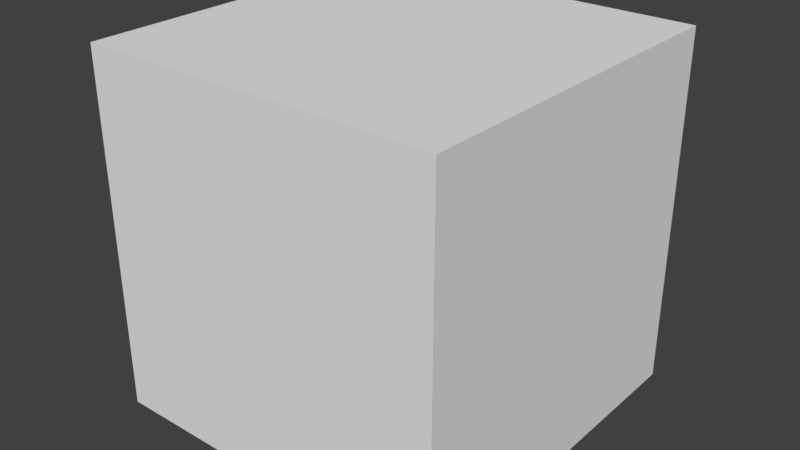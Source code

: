 # Source: onePointPickUp.blend  (saved by Blender 2.79.0; exported with 4.5.12 LTS)
import bpy
from mathutils import Matrix  # noqa: F401  (used for matrix-valued properties, if any)

bpy.ops.wm.read_factory_settings(use_empty=True)
scene = bpy.context.scene
scene.name = 'Scene'

# ---- collections
col_collection_1 = bpy.data.collections.new('Collection 1'); scene.collection.children.link(col_collection_1)

# ---- materials (node trees are filled in below, after node groups)
mat_material_001 = bpy.data.materials.new('Material.001')
mat_material_001.alpha_threshold = 0.0
mat_material_001.use_transparent_shadow = False
mat_material_001.roughness = 0.5

# ---- material node trees

# ---- world
world_world = bpy.data.worlds.new('World'); scene.world = world_world
world_world.color = (0.05088, 0.05088, 0.05088)
world_world.use_sun_shadow = False
world_world.sun_shadow_jitter_overblur = 0.0
world_world.cycles.sampling_method = 'MANUAL'

# ---- meshes
me_cube_001 = bpy.data.meshes.new('Cube.001')
me_cube_001.from_pydata([(-0.9687, -1.0, -1.0), (-0.9687, -1.0, 1.0), (-0.9687, 1.0, -1.0), (-0.9687, 1.0, 1.0), (1.031, -1.0, -1.0), (1.031, -1.0, 1.0), (1.031, 1.0, -1.0), (1.031, 1.0, 1.0)], [], [(0, 1, 3, 2), (2, 3, 7, 6), (6, 7, 5, 4), (4, 5, 1, 0), (2, 6, 4, 0), (7, 3, 1, 5)])
_uv = me_cube_001.uv_layers.new(name='UVMap')
_uv.uv.foreach_set('vector', [0.25, 0.5, 8.659e-05, 0.5, 8.659e-05, 0.25, 0.25, 0.25, 0.25, 0.25, 8.659e-05, 0.25, 8.662e-05, 8.659e-05, 0.25, 8.659e-05, 0.5, 0.25, 0.75, 0.25, 0.75, 0.5, 0.5, 0.5, 0.25, 0.75, 8.662e-05, 0.75, 8.659e-05, 0.5, 0.25, 0.5, 0.25, 0.25, 0.5, 0.25, 0.5, 0.5, 0.25, 0.5, 0.75, 0.25, 0.9999, 0.25, 0.9999, 0.5, 0.75, 0.5])
me_cube_001.materials.append(mat_material_001)
me_cube_001.use_remesh_preserve_volume = False
me_cube_001.use_remesh_preserve_attributes = False
me_cube_001.use_mirror_vertex_groups = False
me_cube_001.update()

# ---- objects
ob_cube = bpy.data.objects.new('Cube', me_cube_001)

# ---- transforms, parenting, visibility, modifiers, constraints
ob_cube.location = (3.792, 2.589, 1.69)
ob_cube.lineart.crease_threshold = 0.0

# ---- collection membership
col_collection_1.objects.link(ob_cube)

# ---- scene / render settings (as saved in the file)
scene.frame_start = 1; scene.frame_end = 250; scene.frame_set(1)
scene.render.engine = 'BLENDER_EEVEE_NEXT'
scene.render.resolution_percentage = 50
scene.render.dither_intensity = 0.0
scene.cycles.use_denoising = False
scene.cycles.samples = 128
scene.cycles.sampling_pattern = 'TABULATED_SOBOL'
scene.cycles.use_adaptive_sampling = False
scene.cycles.use_light_tree = False
scene.cycles.blur_glossy = 0.0
scene.cycles.sample_clamp_indirect = 0.0
scene.view_settings.view_transform = 'Standard'
bpy.context.view_layer.update()

# ---- added for rendering (the .blend has no active camera and no usable light): camera, sun
cam_auto = bpy.data.cameras.new('AutoCamera')
cam_auto.lens = 50.0
cam_auto.sensor_width = 36.0
cam_auto.clip_end = 1000.0
ob_auto_camera = bpy.data.objects.new('AutoCamera', cam_auto)
scene.collection.objects.link(ob_auto_camera)
ob_auto_camera.location = (7.02853, -1.25693, 4.25361)
ob_auto_camera.rotation_euler = (1.09748, -7.21219e-08, 0.694738)
scene.camera = ob_auto_camera
light_auto_sun = bpy.data.lights.new('AutoSun', 'SUN')
light_auto_sun.energy = 3.0
light_auto_sun.angle = 0.0523599
ob_auto_sun = bpy.data.objects.new('AutoSun', light_auto_sun)
scene.collection.objects.link(ob_auto_sun)
ob_auto_sun.rotation_euler = (0.872665, 0.174533, 0.523599)
bpy.context.view_layer.update()
